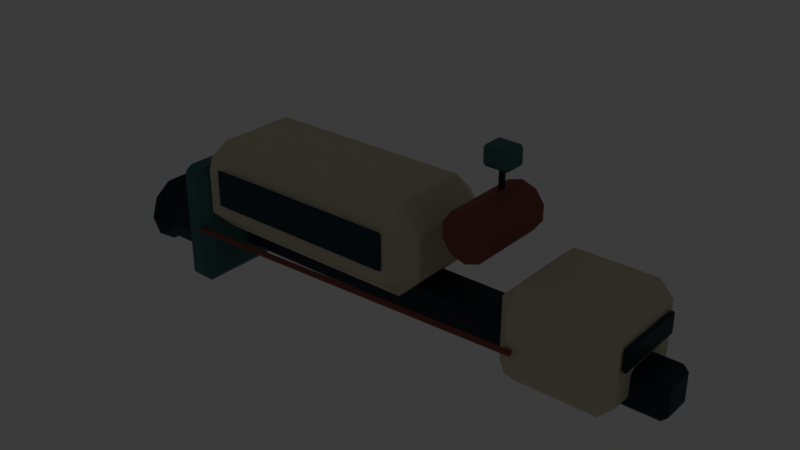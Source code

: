 # Source: private-weather.blend  (saved by Blender 5.2.45; exported with 4.5.12 LTS)
import bpy
from mathutils import Matrix  # noqa: F401  (used for matrix-valued properties, if any)

bpy.ops.wm.read_factory_settings(use_empty=True)
scene = bpy.context.scene
scene.name = 'Scene'

# ---- collections
col_collection = bpy.data.collections.new('Collection'); scene.collection.children.link(col_collection)

# ---- materials (node trees are filled in below, after node groups)
mat_structure___graphite = bpy.data.materials.new('structure / graphite')
mat_structure___graphite.diffuse_color = (0.02956, 0.04092, 0.05781, 1.0)
mat_civil___ivory = bpy.data.materials.new('civil / ivory')
mat_civil___ivory.diffuse_color = (0.6939, 0.6445, 0.4735, 1.0)
mat_smoked_glass = bpy.data.materials.new('smoked glass')
mat_smoked_glass.diffuse_color = (0.01444, 0.04667, 0.06663, 1.0)
mat_engine_throat = bpy.data.materials.new('engine throat')
mat_engine_throat.diffuse_color = (0.005605, 0.007499, 0.01096, 1.0)
mat_warm_lamp = bpy.data.materials.new('warm lamp')
mat_warm_lamp.diffuse_color = (1.0, 0.5457, 0.1559, 1.0)
mat_civil___petrol = bpy.data.materials.new('civil / petrol')
mat_civil___petrol.diffuse_color = (0.06301, 0.1878, 0.1878, 1.0)
mat_civil___coral = bpy.data.materials.new('civil / coral')
mat_civil___coral.diffuse_color = (0.314, 0.08866, 0.06663, 1.0)

# ---- material node trees
mat_structure___graphite.use_nodes = True; mat_structure___graphite.node_tree.nodes.clear()
_N = mat_structure___graphite.node_tree.nodes; _L = mat_structure___graphite.node_tree.links
n0 = _N.new('ShaderNodeBsdfPrincipled'); n0.name = 'Principled BSDF'; n0.location = (-200, 100)
n0.inputs[0].default_value = (0.02956, 0.04092, 0.05781, 1.0)
n0.inputs[1].default_value = 0.4
n0.inputs[2].default_value = 0.55
n0.inputs[10].default_value = 0.005
n0.inputs[27].default_value = (0.02956, 0.04092, 0.05781, 1.0)
n1 = _N.new('ShaderNodeOutputMaterial'); n1.name = 'Material Output'; n1.location = (200, 100)
_L.new(n0.outputs[0], n1.inputs[0])
n1.is_active_output = True
mat_civil___ivory.use_nodes = True; mat_civil___ivory.node_tree.nodes.clear()
_N = mat_civil___ivory.node_tree.nodes; _L = mat_civil___ivory.node_tree.links
n0 = _N.new('ShaderNodeBsdfPrincipled'); n0.name = 'Principled BSDF'; n0.location = (-200, 100)
n0.inputs[0].default_value = (0.6939, 0.6445, 0.4735, 1.0)
n0.inputs[2].default_value = 0.7
n0.inputs[10].default_value = 0.005
n0.inputs[27].default_value = (0.6939, 0.6445, 0.4735, 1.0)
n1 = _N.new('ShaderNodeOutputMaterial'); n1.name = 'Material Output'; n1.location = (200, 100)
_L.new(n0.outputs[0], n1.inputs[0])
n1.is_active_output = True
mat_smoked_glass.use_nodes = True; mat_smoked_glass.node_tree.nodes.clear()
_N = mat_smoked_glass.node_tree.nodes; _L = mat_smoked_glass.node_tree.links
n0 = _N.new('ShaderNodeBsdfPrincipled'); n0.name = 'Principled BSDF'; n0.location = (-200, 100)
n0.inputs[0].default_value = (0.01444, 0.04667, 0.06663, 1.0)
n0.inputs[1].default_value = 0.2
n0.inputs[2].default_value = 0.55
n0.inputs[10].default_value = 0.005
n0.inputs[27].default_value = (0.01444, 0.04667, 0.06663, 1.0)
n1 = _N.new('ShaderNodeOutputMaterial'); n1.name = 'Material Output'; n1.location = (200, 100)
_L.new(n0.outputs[0], n1.inputs[0])
n1.is_active_output = True
mat_engine_throat.use_nodes = True; mat_engine_throat.node_tree.nodes.clear()
_N = mat_engine_throat.node_tree.nodes; _L = mat_engine_throat.node_tree.links
n0 = _N.new('ShaderNodeBsdfPrincipled'); n0.name = 'Principled BSDF'; n0.location = (-200, 100)
n0.inputs[0].default_value = (0.005605, 0.007499, 0.01096, 1.0)
n0.inputs[1].default_value = 0.3
n0.inputs[2].default_value = 0.55
n0.inputs[10].default_value = 0.005
n0.inputs[27].default_value = (0.005605, 0.007499, 0.01096, 1.0)
n1 = _N.new('ShaderNodeOutputMaterial'); n1.name = 'Material Output'; n1.location = (200, 100)
_L.new(n0.outputs[0], n1.inputs[0])
n1.is_active_output = True
mat_warm_lamp.use_nodes = True; mat_warm_lamp.node_tree.nodes.clear()
_N = mat_warm_lamp.node_tree.nodes; _L = mat_warm_lamp.node_tree.links
n0 = _N.new('ShaderNodeBsdfPrincipled'); n0.name = 'Principled BSDF'; n0.location = (-200, 100)
n0.inputs[0].default_value = (1.0, 0.5457, 0.1559, 1.0)
n0.inputs[2].default_value = 0.7
n0.inputs[10].default_value = 0.005
n0.inputs[27].default_value = (1.0, 0.5457, 0.1559, 1.0)
n0.inputs[28].default_value = 2.0
n1 = _N.new('ShaderNodeOutputMaterial'); n1.name = 'Material Output'; n1.location = (200, 100)
_L.new(n0.outputs[0], n1.inputs[0])
n1.is_active_output = True
mat_civil___petrol.use_nodes = True; mat_civil___petrol.node_tree.nodes.clear()
_N = mat_civil___petrol.node_tree.nodes; _L = mat_civil___petrol.node_tree.links
n0 = _N.new('ShaderNodeBsdfPrincipled'); n0.name = 'Principled BSDF'; n0.location = (-200, 100)
n0.inputs[0].default_value = (0.06301, 0.1878, 0.1878, 1.0)
n0.inputs[2].default_value = 0.7
n0.inputs[10].default_value = 0.005
n0.inputs[27].default_value = (0.06301, 0.1878, 0.1878, 1.0)
n1 = _N.new('ShaderNodeOutputMaterial'); n1.name = 'Material Output'; n1.location = (200, 100)
_L.new(n0.outputs[0], n1.inputs[0])
n1.is_active_output = True
mat_civil___coral.use_nodes = True; mat_civil___coral.node_tree.nodes.clear()
_N = mat_civil___coral.node_tree.nodes; _L = mat_civil___coral.node_tree.links
n0 = _N.new('ShaderNodeBsdfPrincipled'); n0.name = 'Principled BSDF'; n0.location = (-200, 100)
n0.inputs[0].default_value = (0.314, 0.08866, 0.06663, 1.0)
n0.inputs[2].default_value = 0.7
n0.inputs[10].default_value = 0.005
n0.inputs[27].default_value = (0.314, 0.08866, 0.06663, 1.0)
n1 = _N.new('ShaderNodeOutputMaterial'); n1.name = 'Material Output'; n1.location = (200, 100)
_L.new(n0.outputs[0], n1.inputs[0])
n1.is_active_output = True

# ---- world
world_world = bpy.data.worlds.new('World'); scene.world = world_world
world_world.use_nodes = True; world_world.node_tree.nodes.clear()
_N = world_world.node_tree.nodes; _L = world_world.node_tree.links
n0 = _N.new('ShaderNodeOutputWorld'); n0.name = 'World Output'; n0.location = (200, 100)
n1 = _N.new('ShaderNodeBackground'); n1.name = 'Background'; n1.location = (-200, 100)
n1.inputs[0].default_value = (0.05088, 0.05088, 0.05088, 1.0)
_L.new(n1.outputs[0], n0.inputs[0])
n0.is_active_output = True
world_world.color = (0.05088, 0.05088, 0.05088)
world_world.sun_shadow_jitter_overblur = 0.0

# ---- meshes
me_cube_173 = bpy.data.meshes.new('Cube.173')
me_cube_173.from_pydata([(-3.68, -0.195, -0.275), (-3.68, -0.275, -0.195), (-3.76, -0.195, -0.195), (-3.68, -0.275, 0.195), (-3.68, -0.195, 0.275), (-3.76, -0.195, 0.195), (-3.68, 0.195, -0.275), (-3.76, 0.195, -0.195), (-3.68, 0.275, -0.195), (-3.68, 0.195, 0.275), (-3.68, 0.275, 0.195), (-3.76, 0.195, 0.195), (3.68, -0.195, -0.275), (3.76, -0.195, -0.195), (3.68, -0.275, -0.195), (3.68, -0.195, 0.275), (3.68, -0.275, 0.195), (3.76, -0.195, 0.195), (3.68, 0.195, -0.275), (3.68, 0.275, -0.195), (3.76, 0.195, -0.195), (3.68, 0.195, 0.275), (3.76, 0.195, 0.195), (3.68, 0.275, 0.195)], [], [(0, 1, 2), (3, 4, 5), (6, 7, 8), (9, 10, 11), (12, 13, 14), (15, 16, 17), (18, 19, 20), (21, 22, 23), (6, 0, 2, 7), (1, 3, 5, 2), (4, 9, 11, 5), (10, 8, 7, 11), (18, 6, 8, 19), (9, 21, 23, 10), (22, 20, 19, 23), (12, 18, 20, 13), (21, 15, 17, 22), (16, 14, 13, 17), (0, 12, 14, 1), (15, 4, 3, 16), (6, 18, 12, 0), (2, 5, 11, 7), (14, 16, 3, 1), (21, 9, 4, 15), (8, 10, 23, 19), (20, 22, 17, 13)])
_uv = me_cube_173.uv_layers.new(name='UVMap')
_uv.uv.foreach_set('vector', [0.1277, 0.7136, 0.1277, 0.75, 0.125, 0.7136, 0.5886, 0.0, 0.625, 0.03636, 0.5886, 0.03636, 0.1277, 0.5364, 0.125, 0.5364, 0.1277, 0.5, 0.625, 0.2266, 0.5886, 0.252, 0.5886, 0.2136, 0.3723, 0.7136, 0.4023, 0.7136, 0.3919, 0.7513, 0.6263, 0.7331, 0.5886, 0.7527, 0.5886, 0.7227, 0.3723, 0.5364, 0.3919, 0.4987, 0.4023, 0.5364, 0.6263, 0.5169, 0.5886, 0.5273, 0.5886, 0.4973, 0.1277, 0.5364, 0.1277, 0.7136, 0.125, 0.7136, 0.125, 0.5364, 0.4114, 0.0, 0.5886, 0.0, 0.5886, 0.03636, 0.4114, 0.03636, 0.625, 0.03636, 0.625, 0.2266, 0.5886, 0.2136, 0.5886, 0.03636, 0.5886, 0.252, 0.4114, 0.2527, 0.4114, 0.2136, 0.5886, 0.2136, 0.3723, 0.5364, 0.1277, 0.5364, 0.1277, 0.5, 0.3919, 0.4987, 0.625, 0.2266, 0.6263, 0.5169, 0.5886, 0.4973, 0.5886, 0.252, 0.5886, 0.5273, 0.4023, 0.5364, 0.3919, 0.4987, 0.5886, 0.4973, 0.3723, 0.7136, 0.3723, 0.5364, 0.4023, 0.5364, 0.4023, 0.7136, 0.6263, 0.5169, 0.6263, 0.7331, 0.5886, 0.7227, 0.5886, 0.5273, 0.5886, 0.7527, 0.3919, 0.7513, 0.4023, 0.7136, 0.5886, 0.7227, 0.1277, 0.7136, 0.3723, 0.7136, 0.3919, 0.7513, 0.1277, 0.75, 0.6263, 0.7331, 0.625, 0.9973, 0.5886, 0.9973, 0.5886, 0.7527, 0.1277, 0.5364, 0.3723, 0.5364, 0.3723, 0.7136, 0.1277, 0.7136, 0.4114, 0.03636, 0.5886, 0.03636, 0.5886, 0.2136, 0.4114, 0.2136, 0.3919, 0.7513, 0.5886, 0.7527, 0.5886, 0.9973, 0.4114, 0.9973, 0.6263, 0.5169, 0.8723, 0.5364, 0.8723, 0.7136, 0.6263, 0.7331, 0.4114, 0.2527, 0.5886, 0.252, 0.5886, 0.4973, 0.3919, 0.4987, 0.4023, 0.5364, 0.5886, 0.5273, 0.5886, 0.7227, 0.4023, 0.7136])
me_cube_173.materials.append(mat_structure___graphite)
me_cube_173.update()
me_cube_174 = bpy.data.meshes.new('Cube.174')
me_cube_174.from_pydata([(-0.552, -0.575, -0.625), (-0.552, -0.775, -0.425), (-0.752, -0.575, -0.425), (-0.552, -0.775, 0.425), (-0.552, -0.575, 0.625), (-0.752, -0.575, 0.425), (-0.552, 0.575, -0.625), (-0.752, 0.575, -0.425), (-0.552, 0.775, -0.425), (-0.552, 0.575, 0.625), (-0.552, 0.775, 0.425), (-0.752, 0.575, 0.425), (0.552, -0.575, -0.625), (0.752, -0.575, -0.425), (0.552, -0.775, -0.425), (0.552, -0.575, 0.625), (0.552, -0.775, 0.425), (0.752, -0.575, 0.425), (0.552, 0.575, -0.625), (0.552, 0.775, -0.425), (0.752, 0.575, -0.425), (0.552, 0.575, 0.625), (0.752, 0.575, 0.425), (0.552, 0.775, 0.425)], [], [(0, 1, 2), (3, 4, 5), (6, 7, 8), (9, 10, 11), (12, 13, 14), (15, 16, 17), (18, 19, 20), (21, 22, 23), (6, 0, 2, 7), (1, 3, 5, 2), (4, 9, 11, 5), (10, 8, 7, 11), (18, 6, 8, 19), (9, 21, 23, 10), (22, 20, 19, 23), (12, 18, 20, 13), (21, 15, 17, 22), (16, 14, 13, 17), (0, 12, 14, 1), (15, 4, 3, 16), (6, 18, 12, 0), (2, 5, 11, 7), (14, 16, 3, 1), (21, 9, 4, 15), (8, 10, 23, 19), (20, 22, 17, 13)])
_uv = me_cube_174.uv_layers.new(name='UVMap')
_uv.uv.foreach_set('vector', [0.1582, 0.7177, 0.1582, 0.75, 0.125, 0.7177, 0.585, 0.0, 0.625, 0.03226, 0.585, 0.03226, 0.1582, 0.5323, 0.125, 0.5323, 0.1582, 0.5, 0.625, 0.2396, 0.585, 0.2749, 0.585, 0.2177, 0.3418, 0.7177, 0.405, 0.7177, 0.3784, 0.7666, 0.6416, 0.7505, 0.585, 0.7832, 0.585, 0.7258, 0.3418, 0.5323, 0.3784, 0.4834, 0.405, 0.5323, 0.6416, 0.4995, 0.585, 0.5242, 0.585, 0.4668, 0.1582, 0.5323, 0.1582, 0.7177, 0.125, 0.7177, 0.125, 0.5323, 0.415, 0.0, 0.585, 0.0, 0.585, 0.03226, 0.415, 0.03226, 0.625, 0.03226, 0.625, 0.2396, 0.585, 0.2177, 0.585, 0.03226, 0.585, 0.2749, 0.415, 0.2832, 0.415, 0.2177, 0.585, 0.2177, 0.3418, 0.5323, 0.1582, 0.5323, 0.1582, 0.5, 0.3784, 0.4834, 0.625, 0.2396, 0.6416, 0.4995, 0.585, 0.4668, 0.585, 0.2749, 0.585, 0.5242, 0.405, 0.5323, 0.3784, 0.4834, 0.585, 0.4668, 0.3418, 0.7177, 0.3418, 0.5323, 0.405, 0.5323, 0.405, 0.7177, 0.6416, 0.4995, 0.6416, 0.7505, 0.585, 0.7258, 0.585, 0.5242, 0.585, 0.7832, 0.3784, 0.7666, 0.405, 0.7177, 0.585, 0.7258, 0.1582, 0.7177, 0.3418, 0.7177, 0.3784, 0.7666, 0.1582, 0.75, 0.6416, 0.7505, 0.625, 0.9668, 0.585, 0.9668, 0.585, 0.7832, 0.1582, 0.5323, 0.3418, 0.5323, 0.3418, 0.7177, 0.1582, 0.7177, 0.415, 0.03226, 0.585, 0.03226, 0.585, 0.2177, 0.415, 0.2177, 0.3784, 0.7666, 0.585, 0.7832, 0.585, 0.9668, 0.415, 0.9668, 0.6416, 0.4995, 0.8418, 0.5323, 0.8418, 0.7177, 0.6416, 0.7505, 0.415, 0.2832, 0.585, 0.2749, 0.585, 0.4668, 0.3784, 0.4834, 0.405, 0.5323, 0.585, 0.5242, 0.585, 0.7258, 0.405, 0.7177])
me_cube_174.materials.append(mat_civil___ivory)
me_cube_174.update()
me_cube_175 = bpy.data.meshes.new('Cube.175')
me_cube_175.from_pydata([(-0.01, -0.505, -0.15), (-0.01, -0.525, -0.13), (-0.03, -0.505, -0.13), (-0.01, -0.525, 0.13), (-0.01, -0.505, 0.15), (-0.03, -0.505, 0.13), (-0.01, 0.505, -0.15), (-0.03, 0.505, -0.13), (-0.01, 0.525, -0.13), (-0.01, 0.505, 0.15), (-0.01, 0.525, 0.13), (-0.03, 0.505, 0.13), (0.01, -0.505, -0.15), (0.03, -0.505, -0.13), (0.01, -0.525, -0.13), (0.01, -0.505, 0.15), (0.01, -0.525, 0.13), (0.03, -0.505, 0.13), (0.01, 0.505, -0.15), (0.01, 0.525, -0.13), (0.03, 0.505, -0.13), (0.01, 0.505, 0.15), (0.03, 0.505, 0.13), (0.01, 0.525, 0.13)], [], [(0, 1, 2), (3, 4, 5), (6, 7, 8), (9, 10, 11), (12, 13, 14), (15, 16, 17), (18, 19, 20), (21, 22, 23), (6, 0, 2, 7), (1, 3, 5, 2), (4, 9, 11, 5), (10, 8, 7, 11), (18, 6, 8, 19), (9, 21, 23, 10), (22, 20, 19, 23), (12, 18, 20, 13), (21, 15, 17, 22), (16, 14, 13, 17), (0, 12, 14, 1), (15, 4, 3, 16), (6, 18, 12, 0), (2, 5, 11, 7), (14, 16, 3, 1), (21, 9, 4, 15), (8, 10, 23, 19), (20, 22, 17, 13)])
_uv = me_cube_175.uv_layers.new(name='UVMap')
_uv.uv.foreach_set('vector', [0.2083, 0.7452, 0.2083, 0.75, 0.125, 0.7452, 0.6083, 0.0, 0.625, 0.004762, 0.6083, 0.004762, 0.2083, 0.5048, 0.125, 0.5048, 0.2083, 0.5, 0.625, 0.2746, 0.6083, 0.3125, 0.6083, 0.2452, 0.2917, 0.7452, 0.3875, 0.7452, 0.3417, 0.7917, 0.6667, 0.7893, 0.6083, 0.8333, 0.6083, 0.7464, 0.2917, 0.5048, 0.3417, 0.4583, 0.3875, 0.5048, 0.6667, 0.4607, 0.6083, 0.5036, 0.6083, 0.4167, 0.2083, 0.5048, 0.2083, 0.7452, 0.125, 0.7452, 0.125, 0.5048, 0.3917, 0.0, 0.6083, 0.0, 0.6083, 0.004762, 0.3917, 0.004762, 0.625, 0.004762, 0.625, 0.2746, 0.6083, 0.2452, 0.6083, 0.004762, 0.6083, 0.3125, 0.3917, 0.3333, 0.3917, 0.2452, 0.6083, 0.2452, 0.2917, 0.5048, 0.2083, 0.5048, 0.2083, 0.5, 0.3417, 0.4583, 0.625, 0.2746, 0.6667, 0.4607, 0.6083, 0.4167, 0.6083, 0.3125, 0.6083, 0.5036, 0.3875, 0.5048, 0.3417, 0.4583, 0.6083, 0.4167, 0.2917, 0.7452, 0.2917, 0.5048, 0.3875, 0.5048, 0.3875, 0.7452, 0.6667, 0.4607, 0.6667, 0.7893, 0.6083, 0.7464, 0.6083, 0.5036, 0.6083, 0.8333, 0.3417, 0.7917, 0.3875, 0.7452, 0.6083, 0.7464, 0.2083, 0.7452, 0.2917, 0.7452, 0.3417, 0.7917, 0.2083, 0.75, 0.6667, 0.7893, 0.625, 0.9167, 0.6083, 0.9167, 0.6083, 0.8333, 0.2083, 0.5048, 0.2917, 0.5048, 0.2917, 0.7452, 0.2083, 0.7452, 0.3917, 0.004762, 0.6083, 0.004762, 0.6083, 0.2452, 0.3917, 0.2452, 0.3417, 0.7917, 0.6083, 0.8333, 0.6083, 0.9167, 0.3917, 0.9167, 0.6667, 0.4607, 0.7917, 0.5048, 0.7917, 0.7452, 0.6667, 0.7893, 0.3917, 0.3333, 0.6083, 0.3125, 0.6083, 0.4167, 0.3417, 0.4583, 0.3875, 0.5048, 0.6083, 0.5036, 0.6083, 0.7464, 0.3875, 0.7452])
me_cube_175.materials.append(mat_smoked_glass)
me_cube_175.update()
me_cone_246 = bpy.data.meshes.new('Cone.246')
me_cone_246.from_pydata([(0.0, 0.408, -0.2975), (0.0, 0.408, 0.2975), (0.2398, 0.3301, -0.2975), (0.2398, 0.3301, 0.2975), (0.388, 0.1261, -0.2975), (0.388, 0.1261, 0.2975), (0.388, -0.1261, -0.2975), (0.388, -0.1261, 0.2975), (0.2398, -0.3301, -0.2975), (0.2398, -0.3301, 0.2975), (0.0, -0.408, -0.2975), (0.0, -0.408, 0.2975), (-0.2398, -0.3301, -0.2975), (-0.2398, -0.3301, 0.2975), (-0.388, -0.1261, -0.2975), (-0.388, -0.1261, 0.2975), (-0.388, 0.1261, -0.2975), (-0.388, 0.1261, 0.2975), (-0.2398, 0.3301, -0.2975), (-0.2398, 0.3301, 0.2975)], [], [(0, 1, 3, 2), (2, 3, 5, 4), (4, 5, 7, 6), (6, 7, 9, 8), (8, 9, 11, 10), (10, 11, 13, 12), (12, 13, 15, 14), (14, 15, 17, 16), (3, 1, 19, 17, 15, 13, 11, 9, 7, 5), (16, 17, 19, 18), (18, 19, 1, 0), (0, 2, 4, 6, 8, 10, 12, 14, 16, 18)])
_uv = me_cone_246.uv_layers.new(name='UVMap')
_uv.uv.foreach_set('vector', [1.0, 0.5, 1.0, 1.0, 0.9, 1.0, 0.9, 0.5, 0.9, 0.5, 0.9, 1.0, 0.8, 1.0, 0.8, 0.5, 0.8, 0.5, 0.8, 1.0, 0.7, 1.0, 0.7, 0.5, 0.7, 0.5, 0.7, 1.0, 0.6, 1.0, 0.6, 0.5, 0.6, 0.5, 0.6, 1.0, 0.5, 1.0, 0.5, 0.5, 0.5, 0.5, 0.5, 1.0, 0.4, 1.0, 0.4, 0.5, 0.4, 0.5, 0.4, 1.0, 0.3, 1.0, 0.3, 0.5, 0.3, 0.5, 0.3, 1.0, 0.2, 1.0, 0.2, 0.5, 0.3911, 0.4442, 0.25, 0.49, 0.1089, 0.4442, 0.02175, 0.3242, 0.02175, 0.1758, 0.1089, 0.05584, 0.25, 0.01, 0.3911, 0.05584, 0.4783, 0.1758, 0.4783, 0.3242, 0.2, 0.5, 0.2, 1.0, 0.1, 1.0, 0.1, 0.5, 0.1, 0.5, 0.1, 1.0, -7.451e-08, 1.0, -7.451e-08, 0.5, 0.75, 0.49, 0.8911, 0.4442, 0.9783, 0.3242, 0.9783, 0.1758, 0.8911, 0.05584, 0.75, 0.01, 0.6089, 0.05584, 0.5217, 0.1758, 0.5217, 0.3242, 0.6089, 0.4442])
me_cone_246.materials.append(mat_structure___graphite)
me_cone_246.update()
me_cone_247 = bpy.data.meshes.new('Cone.247')
me_cone_247.from_pydata([(0.0, 0.4845, -0.1615), (0.0, 0.255, 0.1615), (0.2848, 0.392, -0.1615), (0.1499, 0.2063, 0.1615), (0.4608, 0.1497, -0.1615), (0.2425, 0.0788, 0.1615), (0.4608, -0.1497, -0.1615), (0.2425, -0.0788, 0.1615), (0.2848, -0.392, -0.1615), (0.1499, -0.2063, 0.1615), (0.0, -0.4845, -0.1615), (0.0, -0.255, 0.1615), (-0.2848, -0.392, -0.1615), (-0.1499, -0.2063, 0.1615), (-0.4608, -0.1497, -0.1615), (-0.2425, -0.0788, 0.1615), (-0.4608, 0.1497, -0.1615), (-0.2425, 0.0788, 0.1615), (-0.2848, 0.392, -0.1615), (-0.1499, 0.2063, 0.1615)], [], [(0, 1, 3, 2), (2, 3, 5, 4), (4, 5, 7, 6), (6, 7, 9, 8), (8, 9, 11, 10), (10, 11, 13, 12), (12, 13, 15, 14), (14, 15, 17, 16), (3, 1, 19, 17, 15, 13, 11, 9, 7, 5), (16, 17, 19, 18), (18, 19, 1, 0), (0, 2, 4, 6, 8, 10, 12, 14, 16, 18)])
_uv = me_cone_247.uv_layers.new(name='UVMap')
_uv.uv.foreach_set('vector', [1.0, 0.5, 1.0, 1.0, 0.9, 1.0, 0.9, 0.5, 0.9, 0.5, 0.9, 1.0, 0.8, 1.0, 0.8, 0.5, 0.8, 0.5, 0.8, 1.0, 0.7, 1.0, 0.7, 0.5, 0.7, 0.5, 0.7, 1.0, 0.6, 1.0, 0.6, 0.5, 0.6, 0.5, 0.6, 1.0, 0.5, 1.0, 0.5, 0.5, 0.5, 0.5, 0.5, 1.0, 0.4, 1.0, 0.4, 0.5, 0.4, 0.5, 0.4, 1.0, 0.3, 1.0, 0.3, 0.5, 0.3, 0.5, 0.3, 1.0, 0.2, 1.0, 0.2, 0.5, 0.3911, 0.4442, 0.25, 0.49, 0.1089, 0.4442, 0.02175, 0.3242, 0.02175, 0.1758, 0.1089, 0.05584, 0.25, 0.01, 0.3911, 0.05584, 0.4783, 0.1758, 0.4783, 0.3242, 0.2, 0.5, 0.2, 1.0, 0.1, 1.0, 0.1, 0.5, 0.1, 0.5, 0.1, 1.0, -7.451e-08, 1.0, -7.451e-08, 0.5, 0.75, 0.49, 0.8911, 0.4442, 0.9783, 0.3242, 0.9783, 0.1758, 0.8911, 0.05584, 0.75, 0.01, 0.6089, 0.05584, 0.5217, 0.1758, 0.5217, 0.3242, 0.6089, 0.4442])
me_cone_247.materials.append(mat_structure___graphite)
me_cone_247.update()
me_cone_248 = bpy.data.meshes.new('Cone.248')
me_cone_248.from_pydata([(0.0, 0.306, -0.02), (0.0, 0.306, 0.02), (0.1799, 0.2476, -0.02), (0.1799, 0.2476, 0.02), (0.291, 0.09456, -0.02), (0.291, 0.09456, 0.02), (0.291, -0.09456, -0.02), (0.291, -0.09456, 0.02), (0.1799, -0.2476, -0.02), (0.1799, -0.2476, 0.02), (0.0, -0.306, -0.02), (0.0, -0.306, 0.02), (-0.1799, -0.2476, -0.02), (-0.1799, -0.2476, 0.02), (-0.291, -0.09456, -0.02), (-0.291, -0.09456, 0.02), (-0.291, 0.09456, -0.02), (-0.291, 0.09456, 0.02), (-0.1799, 0.2476, -0.02), (-0.1799, 0.2476, 0.02)], [], [(0, 1, 3, 2), (2, 3, 5, 4), (4, 5, 7, 6), (6, 7, 9, 8), (8, 9, 11, 10), (10, 11, 13, 12), (12, 13, 15, 14), (14, 15, 17, 16), (3, 1, 19, 17, 15, 13, 11, 9, 7, 5), (16, 17, 19, 18), (18, 19, 1, 0), (0, 2, 4, 6, 8, 10, 12, 14, 16, 18)])
_uv = me_cone_248.uv_layers.new(name='UVMap')
_uv.uv.foreach_set('vector', [1.0, 0.5, 1.0, 1.0, 0.9, 1.0, 0.9, 0.5, 0.9, 0.5, 0.9, 1.0, 0.8, 1.0, 0.8, 0.5, 0.8, 0.5, 0.8, 1.0, 0.7, 1.0, 0.7, 0.5, 0.7, 0.5, 0.7, 1.0, 0.6, 1.0, 0.6, 0.5, 0.6, 0.5, 0.6, 1.0, 0.5, 1.0, 0.5, 0.5, 0.5, 0.5, 0.5, 1.0, 0.4, 1.0, 0.4, 0.5, 0.4, 0.5, 0.4, 1.0, 0.3, 1.0, 0.3, 0.5, 0.3, 0.5, 0.3, 1.0, 0.2, 1.0, 0.2, 0.5, 0.3911, 0.4442, 0.25, 0.49, 0.1089, 0.4442, 0.02175, 0.3242, 0.02175, 0.1758, 0.1089, 0.05584, 0.25, 0.01, 0.3911, 0.05584, 0.4783, 0.1758, 0.4783, 0.3242, 0.2, 0.5, 0.2, 1.0, 0.1, 1.0, 0.1, 0.5, 0.1, 0.5, 0.1, 1.0, -7.451e-08, 1.0, -7.451e-08, 0.5, 0.75, 0.49, 0.8911, 0.4442, 0.9783, 0.3242, 0.9783, 0.1758, 0.8911, 0.05584, 0.75, 0.01, 0.6089, 0.05584, 0.5217, 0.1758, 0.5217, 0.3242, 0.6089, 0.4442])
me_cone_248.materials.append(mat_engine_throat)
me_cone_248.update()
me_cone_249 = bpy.data.meshes.new('Cone.249')
me_cone_249.from_pydata([(0.0, 0.102, -0.025), (0.0, 0.102, 0.025), (0.05995, 0.08252, -0.025), (0.05995, 0.08252, 0.025), (0.09701, 0.03152, -0.025), (0.09701, 0.03152, 0.025), (0.09701, -0.03152, -0.025), (0.09701, -0.03152, 0.025), (0.05995, -0.08252, -0.025), (0.05995, -0.08252, 0.025), (0.0, -0.102, -0.025), (0.0, -0.102, 0.025), (-0.05995, -0.08252, -0.025), (-0.05995, -0.08252, 0.025), (-0.09701, -0.03152, -0.025), (-0.09701, -0.03152, 0.025), (-0.09701, 0.03152, -0.025), (-0.09701, 0.03152, 0.025), (-0.05995, 0.08252, -0.025), (-0.05995, 0.08252, 0.025)], [], [(0, 1, 3, 2), (2, 3, 5, 4), (4, 5, 7, 6), (6, 7, 9, 8), (8, 9, 11, 10), (10, 11, 13, 12), (12, 13, 15, 14), (14, 15, 17, 16), (3, 1, 19, 17, 15, 13, 11, 9, 7, 5), (16, 17, 19, 18), (18, 19, 1, 0), (0, 2, 4, 6, 8, 10, 12, 14, 16, 18)])
_uv = me_cone_249.uv_layers.new(name='UVMap')
_uv.uv.foreach_set('vector', [1.0, 0.5, 1.0, 1.0, 0.9, 1.0, 0.9, 0.5, 0.9, 0.5, 0.9, 1.0, 0.8, 1.0, 0.8, 0.5, 0.8, 0.5, 0.8, 1.0, 0.7, 1.0, 0.7, 0.5, 0.7, 0.5, 0.7, 1.0, 0.6, 1.0, 0.6, 0.5, 0.6, 0.5, 0.6, 1.0, 0.5, 1.0, 0.5, 0.5, 0.5, 0.5, 0.5, 1.0, 0.4, 1.0, 0.4, 0.5, 0.4, 0.5, 0.4, 1.0, 0.3, 1.0, 0.3, 0.5, 0.3, 0.5, 0.3, 1.0, 0.2, 1.0, 0.2, 0.5, 0.3911, 0.4442, 0.25, 0.49, 0.1089, 0.4442, 0.02175, 0.3242, 0.02175, 0.1758, 0.1089, 0.05584, 0.25, 0.01, 0.3911, 0.05584, 0.4783, 0.1758, 0.4783, 0.3242, 0.2, 0.5, 0.2, 1.0, 0.1, 1.0, 0.1, 0.5, 0.1, 0.5, 0.1, 1.0, -7.451e-08, 1.0, -7.451e-08, 0.5, 0.75, 0.49, 0.8911, 0.4442, 0.9783, 0.3242, 0.9783, 0.1758, 0.8911, 0.05584, 0.75, 0.01, 0.6089, 0.05584, 0.5217, 0.1758, 0.5217, 0.3242, 0.6089, 0.4442])
me_cone_249.materials.append(mat_warm_lamp)
me_cone_249.update()
me_cone_250 = bpy.data.meshes.new('Cone.250')
me_cone_250.from_pydata([(0.0, 0.408, -0.2975), (0.0, 0.408, 0.2975), (0.2398, 0.3301, -0.2975), (0.2398, 0.3301, 0.2975), (0.388, 0.1261, -0.2975), (0.388, 0.1261, 0.2975), (0.388, -0.1261, -0.2975), (0.388, -0.1261, 0.2975), (0.2398, -0.3301, -0.2975), (0.2398, -0.3301, 0.2975), (0.0, -0.408, -0.2975), (0.0, -0.408, 0.2975), (-0.2398, -0.3301, -0.2975), (-0.2398, -0.3301, 0.2975), (-0.388, -0.1261, -0.2975), (-0.388, -0.1261, 0.2975), (-0.388, 0.1261, -0.2975), (-0.388, 0.1261, 0.2975), (-0.2398, 0.3301, -0.2975), (-0.2398, 0.3301, 0.2975)], [], [(0, 1, 3, 2), (2, 3, 5, 4), (4, 5, 7, 6), (6, 7, 9, 8), (8, 9, 11, 10), (10, 11, 13, 12), (12, 13, 15, 14), (14, 15, 17, 16), (3, 1, 19, 17, 15, 13, 11, 9, 7, 5), (16, 17, 19, 18), (18, 19, 1, 0), (0, 2, 4, 6, 8, 10, 12, 14, 16, 18)])
_uv = me_cone_250.uv_layers.new(name='UVMap')
_uv.uv.foreach_set('vector', [1.0, 0.5, 1.0, 1.0, 0.9, 1.0, 0.9, 0.5, 0.9, 0.5, 0.9, 1.0, 0.8, 1.0, 0.8, 0.5, 0.8, 0.5, 0.8, 1.0, 0.7, 1.0, 0.7, 0.5, 0.7, 0.5, 0.7, 1.0, 0.6, 1.0, 0.6, 0.5, 0.6, 0.5, 0.6, 1.0, 0.5, 1.0, 0.5, 0.5, 0.5, 0.5, 0.5, 1.0, 0.4, 1.0, 0.4, 0.5, 0.4, 0.5, 0.4, 1.0, 0.3, 1.0, 0.3, 0.5, 0.3, 0.5, 0.3, 1.0, 0.2, 1.0, 0.2, 0.5, 0.3911, 0.4442, 0.25, 0.49, 0.1089, 0.4442, 0.02175, 0.3242, 0.02175, 0.1758, 0.1089, 0.05584, 0.25, 0.01, 0.3911, 0.05584, 0.4783, 0.1758, 0.4783, 0.3242, 0.2, 0.5, 0.2, 1.0, 0.1, 1.0, 0.1, 0.5, 0.1, 0.5, 0.1, 1.0, -7.451e-08, 1.0, -7.451e-08, 0.5, 0.75, 0.49, 0.8911, 0.4442, 0.9783, 0.3242, 0.9783, 0.1758, 0.8911, 0.05584, 0.75, 0.01, 0.6089, 0.05584, 0.5217, 0.1758, 0.5217, 0.3242, 0.6089, 0.4442])
me_cone_250.materials.append(mat_structure___graphite)
me_cone_250.update()
me_cone_251 = bpy.data.meshes.new('Cone.251')
me_cone_251.from_pydata([(0.0, 0.4845, -0.1615), (0.0, 0.255, 0.1615), (0.2848, 0.392, -0.1615), (0.1499, 0.2063, 0.1615), (0.4608, 0.1497, -0.1615), (0.2425, 0.0788, 0.1615), (0.4608, -0.1497, -0.1615), (0.2425, -0.0788, 0.1615), (0.2848, -0.392, -0.1615), (0.1499, -0.2063, 0.1615), (0.0, -0.4845, -0.1615), (0.0, -0.255, 0.1615), (-0.2848, -0.392, -0.1615), (-0.1499, -0.2063, 0.1615), (-0.4608, -0.1497, -0.1615), (-0.2425, -0.0788, 0.1615), (-0.4608, 0.1497, -0.1615), (-0.2425, 0.0788, 0.1615), (-0.2848, 0.392, -0.1615), (-0.1499, 0.2063, 0.1615)], [], [(0, 1, 3, 2), (2, 3, 5, 4), (4, 5, 7, 6), (6, 7, 9, 8), (8, 9, 11, 10), (10, 11, 13, 12), (12, 13, 15, 14), (14, 15, 17, 16), (3, 1, 19, 17, 15, 13, 11, 9, 7, 5), (16, 17, 19, 18), (18, 19, 1, 0), (0, 2, 4, 6, 8, 10, 12, 14, 16, 18)])
_uv = me_cone_251.uv_layers.new(name='UVMap')
_uv.uv.foreach_set('vector', [1.0, 0.5, 1.0, 1.0, 0.9, 1.0, 0.9, 0.5, 0.9, 0.5, 0.9, 1.0, 0.8, 1.0, 0.8, 0.5, 0.8, 0.5, 0.8, 1.0, 0.7, 1.0, 0.7, 0.5, 0.7, 0.5, 0.7, 1.0, 0.6, 1.0, 0.6, 0.5, 0.6, 0.5, 0.6, 1.0, 0.5, 1.0, 0.5, 0.5, 0.5, 0.5, 0.5, 1.0, 0.4, 1.0, 0.4, 0.5, 0.4, 0.5, 0.4, 1.0, 0.3, 1.0, 0.3, 0.5, 0.3, 0.5, 0.3, 1.0, 0.2, 1.0, 0.2, 0.5, 0.3911, 0.4442, 0.25, 0.49, 0.1089, 0.4442, 0.02175, 0.3242, 0.02175, 0.1758, 0.1089, 0.05584, 0.25, 0.01, 0.3911, 0.05584, 0.4783, 0.1758, 0.4783, 0.3242, 0.2, 0.5, 0.2, 1.0, 0.1, 1.0, 0.1, 0.5, 0.1, 0.5, 0.1, 1.0, -7.451e-08, 1.0, -7.451e-08, 0.5, 0.75, 0.49, 0.8911, 0.4442, 0.9783, 0.3242, 0.9783, 0.1758, 0.8911, 0.05584, 0.75, 0.01, 0.6089, 0.05584, 0.5217, 0.1758, 0.5217, 0.3242, 0.6089, 0.4442])
me_cone_251.materials.append(mat_structure___graphite)
me_cone_251.update()
me_cone_252 = bpy.data.meshes.new('Cone.252')
me_cone_252.from_pydata([(0.0, 0.306, -0.02), (0.0, 0.306, 0.02), (0.1799, 0.2476, -0.02), (0.1799, 0.2476, 0.02), (0.291, 0.09456, -0.02), (0.291, 0.09456, 0.02), (0.291, -0.09456, -0.02), (0.291, -0.09456, 0.02), (0.1799, -0.2476, -0.02), (0.1799, -0.2476, 0.02), (0.0, -0.306, -0.02), (0.0, -0.306, 0.02), (-0.1799, -0.2476, -0.02), (-0.1799, -0.2476, 0.02), (-0.291, -0.09456, -0.02), (-0.291, -0.09456, 0.02), (-0.291, 0.09456, -0.02), (-0.291, 0.09456, 0.02), (-0.1799, 0.2476, -0.02), (-0.1799, 0.2476, 0.02)], [], [(0, 1, 3, 2), (2, 3, 5, 4), (4, 5, 7, 6), (6, 7, 9, 8), (8, 9, 11, 10), (10, 11, 13, 12), (12, 13, 15, 14), (14, 15, 17, 16), (3, 1, 19, 17, 15, 13, 11, 9, 7, 5), (16, 17, 19, 18), (18, 19, 1, 0), (0, 2, 4, 6, 8, 10, 12, 14, 16, 18)])
_uv = me_cone_252.uv_layers.new(name='UVMap')
_uv.uv.foreach_set('vector', [1.0, 0.5, 1.0, 1.0, 0.9, 1.0, 0.9, 0.5, 0.9, 0.5, 0.9, 1.0, 0.8, 1.0, 0.8, 0.5, 0.8, 0.5, 0.8, 1.0, 0.7, 1.0, 0.7, 0.5, 0.7, 0.5, 0.7, 1.0, 0.6, 1.0, 0.6, 0.5, 0.6, 0.5, 0.6, 1.0, 0.5, 1.0, 0.5, 0.5, 0.5, 0.5, 0.5, 1.0, 0.4, 1.0, 0.4, 0.5, 0.4, 0.5, 0.4, 1.0, 0.3, 1.0, 0.3, 0.5, 0.3, 0.5, 0.3, 1.0, 0.2, 1.0, 0.2, 0.5, 0.3911, 0.4442, 0.25, 0.49, 0.1089, 0.4442, 0.02175, 0.3242, 0.02175, 0.1758, 0.1089, 0.05584, 0.25, 0.01, 0.3911, 0.05584, 0.4783, 0.1758, 0.4783, 0.3242, 0.2, 0.5, 0.2, 1.0, 0.1, 1.0, 0.1, 0.5, 0.1, 0.5, 0.1, 1.0, -7.451e-08, 1.0, -7.451e-08, 0.5, 0.75, 0.49, 0.8911, 0.4442, 0.9783, 0.3242, 0.9783, 0.1758, 0.8911, 0.05584, 0.75, 0.01, 0.6089, 0.05584, 0.5217, 0.1758, 0.5217, 0.3242, 0.6089, 0.4442])
me_cone_252.materials.append(mat_engine_throat)
me_cone_252.update()
me_cone_253 = bpy.data.meshes.new('Cone.253')
me_cone_253.from_pydata([(0.0, 0.102, -0.025), (0.0, 0.102, 0.025), (0.05995, 0.08252, -0.025), (0.05995, 0.08252, 0.025), (0.09701, 0.03152, -0.025), (0.09701, 0.03152, 0.025), (0.09701, -0.03152, -0.025), (0.09701, -0.03152, 0.025), (0.05995, -0.08252, -0.025), (0.05995, -0.08252, 0.025), (0.0, -0.102, -0.025), (0.0, -0.102, 0.025), (-0.05995, -0.08252, -0.025), (-0.05995, -0.08252, 0.025), (-0.09701, -0.03152, -0.025), (-0.09701, -0.03152, 0.025), (-0.09701, 0.03152, -0.025), (-0.09701, 0.03152, 0.025), (-0.05995, 0.08252, -0.025), (-0.05995, 0.08252, 0.025)], [], [(0, 1, 3, 2), (2, 3, 5, 4), (4, 5, 7, 6), (6, 7, 9, 8), (8, 9, 11, 10), (10, 11, 13, 12), (12, 13, 15, 14), (14, 15, 17, 16), (3, 1, 19, 17, 15, 13, 11, 9, 7, 5), (16, 17, 19, 18), (18, 19, 1, 0), (0, 2, 4, 6, 8, 10, 12, 14, 16, 18)])
_uv = me_cone_253.uv_layers.new(name='UVMap')
_uv.uv.foreach_set('vector', [1.0, 0.5, 1.0, 1.0, 0.9, 1.0, 0.9, 0.5, 0.9, 0.5, 0.9, 1.0, 0.8, 1.0, 0.8, 0.5, 0.8, 0.5, 0.8, 1.0, 0.7, 1.0, 0.7, 0.5, 0.7, 0.5, 0.7, 1.0, 0.6, 1.0, 0.6, 0.5, 0.6, 0.5, 0.6, 1.0, 0.5, 1.0, 0.5, 0.5, 0.5, 0.5, 0.5, 1.0, 0.4, 1.0, 0.4, 0.5, 0.4, 0.5, 0.4, 1.0, 0.3, 1.0, 0.3, 0.5, 0.3, 0.5, 0.3, 1.0, 0.2, 1.0, 0.2, 0.5, 0.3911, 0.4442, 0.25, 0.49, 0.1089, 0.4442, 0.02175, 0.3242, 0.02175, 0.1758, 0.1089, 0.05584, 0.25, 0.01, 0.3911, 0.05584, 0.4783, 0.1758, 0.4783, 0.3242, 0.2, 0.5, 0.2, 1.0, 0.1, 1.0, 0.1, 0.5, 0.1, 0.5, 0.1, 1.0, -7.451e-08, 1.0, -7.451e-08, 0.5, 0.75, 0.49, 0.8911, 0.4442, 0.9783, 0.3242, 0.9783, 0.1758, 0.8911, 0.05584, 0.75, 0.01, 0.6089, 0.05584, 0.5217, 0.1758, 0.5217, 0.3242, 0.6089, 0.4442])
me_cone_253.materials.append(mat_warm_lamp)
me_cone_253.update()
me_cube_176 = bpy.data.meshes.new('Cube.176')
me_cube_176.from_pydata([(-0.105, -0.88, -0.85), (-0.105, -1.0, -0.73), (-0.225, -0.88, -0.73), (-0.105, -1.0, 0.73), (-0.105, -0.88, 0.85), (-0.225, -0.88, 0.73), (-0.105, 0.88, -0.85), (-0.225, 0.88, -0.73), (-0.105, 1.0, -0.73), (-0.105, 0.88, 0.85), (-0.105, 1.0, 0.73), (-0.225, 0.88, 0.73), (0.105, -0.88, -0.85), (0.225, -0.88, -0.73), (0.105, -1.0, -0.73), (0.105, -0.88, 0.85), (0.105, -1.0, 0.73), (0.225, -0.88, 0.73), (0.105, 0.88, -0.85), (0.105, 1.0, -0.73), (0.225, 0.88, -0.73), (0.105, 0.88, 0.85), (0.225, 0.88, 0.73), (0.105, 1.0, 0.73)], [], [(0, 1, 2), (3, 4, 5), (6, 7, 8), (9, 10, 11), (12, 13, 14), (15, 16, 17), (18, 19, 20), (21, 22, 23), (6, 0, 2, 7), (1, 3, 5, 2), (4, 9, 11, 5), (10, 8, 7, 11), (18, 6, 8, 19), (9, 21, 23, 10), (22, 20, 19, 23), (12, 18, 20, 13), (21, 15, 17, 22), (16, 14, 13, 17), (0, 12, 14, 1), (15, 4, 3, 16), (6, 18, 12, 0), (2, 5, 11, 7), (14, 16, 3, 1), (21, 9, 4, 15), (8, 10, 23, 19), (20, 22, 17, 13)])
_uv = me_cube_176.uv_layers.new(name='UVMap')
_uv.uv.foreach_set('vector', [0.1917, 0.735, 0.1917, 0.75, 0.125, 0.735, 0.6074, 0.0, 0.625, 0.015, 0.6074, 0.015, 0.1917, 0.515, 0.125, 0.515, 0.1917, 0.5, 0.625, 0.2622, 0.6074, 0.3, 0.6074, 0.235, 0.3083, 0.735, 0.3882, 0.735, 0.3505, 0.7833, 0.6583, 0.7758, 0.6074, 0.8167, 0.6074, 0.7387, 0.3083, 0.515, 0.3505, 0.4667, 0.3882, 0.515, 0.6583, 0.4742, 0.6074, 0.5113, 0.6074, 0.4333, 0.1917, 0.515, 0.1917, 0.735, 0.125, 0.735, 0.125, 0.515, 0.3926, 0.0, 0.6074, 0.0, 0.6074, 0.015, 0.3926, 0.015, 0.625, 0.015, 0.625, 0.2622, 0.6074, 0.235, 0.6074, 0.015, 0.6074, 0.3, 0.3926, 0.3167, 0.3926, 0.235, 0.6074, 0.235, 0.3083, 0.515, 0.1917, 0.515, 0.1917, 0.5, 0.3505, 0.4667, 0.625, 0.2622, 0.6583, 0.4742, 0.6074, 0.4333, 0.6074, 0.3, 0.6074, 0.5113, 0.3882, 0.515, 0.3505, 0.4667, 0.6074, 0.4333, 0.3083, 0.735, 0.3083, 0.515, 0.3882, 0.515, 0.3882, 0.735, 0.6583, 0.4742, 0.6583, 0.7758, 0.6074, 0.7387, 0.6074, 0.5113, 0.6074, 0.8167, 0.3505, 0.7833, 0.3882, 0.735, 0.6074, 0.7387, 0.1917, 0.735, 0.3083, 0.735, 0.3505, 0.7833, 0.1917, 0.75, 0.6583, 0.7758, 0.625, 0.9333, 0.6074, 0.9333, 0.6074, 0.8167, 0.1917, 0.515, 0.3083, 0.515, 0.3083, 0.735, 0.1917, 0.735, 0.3926, 0.015, 0.6074, 0.015, 0.6074, 0.235, 0.3926, 0.235, 0.3505, 0.7833, 0.6074, 0.8167, 0.6074, 0.9333, 0.3926, 0.9333, 0.6583, 0.4742, 0.8083, 0.515, 0.8083, 0.735, 0.6583, 0.7758, 0.3926, 0.3167, 0.6074, 0.3, 0.6074, 0.4333, 0.3505, 0.4667, 0.3882, 0.515, 0.6074, 0.5113, 0.6074, 0.7387, 0.3882, 0.735])
me_cube_176.materials.append(mat_civil___petrol)
me_cube_176.update()
me_cube_177 = bpy.data.meshes.new('Cube.177')
me_cube_177.from_pydata([(-1.485, -0.555, -0.625), (-1.485, -0.875, -0.305), (-1.805, -0.555, -0.305), (-1.485, -0.875, 0.305), (-1.485, -0.555, 0.625), (-1.805, -0.555, 0.305), (-1.485, 0.555, -0.625), (-1.805, 0.555, -0.305), (-1.485, 0.875, -0.305), (-1.485, 0.555, 0.625), (-1.485, 0.875, 0.305), (-1.805, 0.555, 0.305), (1.485, -0.555, -0.625), (1.805, -0.555, -0.305), (1.485, -0.875, -0.305), (1.485, -0.555, 0.625), (1.485, -0.875, 0.305), (1.805, -0.555, 0.305), (1.485, 0.555, -0.625), (1.485, 0.875, -0.305), (1.805, 0.555, -0.305), (1.485, 0.555, 0.625), (1.805, 0.555, 0.305), (1.485, 0.875, 0.305)], [], [(0, 1, 2), (3, 4, 5), (6, 7, 8), (9, 10, 11), (12, 13, 14), (15, 16, 17), (18, 19, 20), (21, 22, 23), (6, 0, 2, 7), (1, 3, 5, 2), (4, 9, 11, 5), (10, 8, 7, 11), (18, 6, 8, 19), (9, 21, 23, 10), (22, 20, 19, 23), (12, 18, 20, 13), (21, 15, 17, 22), (16, 14, 13, 17), (0, 12, 14, 1), (15, 4, 3, 16), (6, 18, 12, 0), (2, 5, 11, 7), (14, 16, 3, 1), (21, 9, 4, 15), (8, 10, 23, 19), (20, 22, 17, 13)])
_uv = me_cube_177.uv_layers.new(name='UVMap')
_uv.uv.foreach_set('vector', [0.1472, 0.7043, 0.1472, 0.75, 0.125, 0.7043, 0.561, 0.0, 0.625, 0.04571, 0.561, 0.04571, 0.1472, 0.5457, 0.125, 0.5457, 0.1472, 0.5, 0.625, 0.2269, 0.561, 0.2666, 0.561, 0.2043, 0.3528, 0.7043, 0.423, 0.7043, 0.3959, 0.7611, 0.6361, 0.7382, 0.561, 0.7722, 0.561, 0.7157, 0.3528, 0.5457, 0.3959, 0.4889, 0.423, 0.5457, 0.6361, 0.5118, 0.561, 0.5343, 0.561, 0.4778, 0.1472, 0.5457, 0.1472, 0.7043, 0.125, 0.7043, 0.125, 0.5457, 0.439, 0.0, 0.561, 0.0, 0.561, 0.04571, 0.439, 0.04571, 0.625, 0.04571, 0.625, 0.2269, 0.561, 0.2043, 0.561, 0.04571, 0.561, 0.2666, 0.439, 0.2722, 0.439, 0.2043, 0.561, 0.2043, 0.3528, 0.5457, 0.1472, 0.5457, 0.1472, 0.5, 0.3959, 0.4889, 0.625, 0.2269, 0.6361, 0.5118, 0.561, 0.4778, 0.561, 0.2666, 0.561, 0.5343, 0.423, 0.5457, 0.3959, 0.4889, 0.561, 0.4778, 0.3528, 0.7043, 0.3528, 0.5457, 0.423, 0.5457, 0.423, 0.7043, 0.6361, 0.5118, 0.6361, 0.7382, 0.561, 0.7157, 0.561, 0.5343, 0.561, 0.7722, 0.3959, 0.7611, 0.423, 0.7043, 0.561, 0.7157, 0.1472, 0.7043, 0.3528, 0.7043, 0.3959, 0.7611, 0.1472, 0.75, 0.6361, 0.7382, 0.625, 0.9778, 0.561, 0.9778, 0.561, 0.7722, 0.1472, 0.5457, 0.3528, 0.5457, 0.3528, 0.7043, 0.1472, 0.7043, 0.439, 0.04571, 0.561, 0.04571, 0.561, 0.2043, 0.439, 0.2043, 0.3959, 0.7611, 0.561, 0.7722, 0.561, 0.9778, 0.439, 0.9778, 0.6361, 0.5118, 0.8528, 0.5457, 0.8528, 0.7043, 0.6361, 0.7382, 0.439, 0.2722, 0.561, 0.2666, 0.561, 0.4778, 0.3959, 0.4889, 0.423, 0.5457, 0.561, 0.5343, 0.561, 0.7157, 0.423, 0.7043])
me_cube_177.materials.append(mat_civil___ivory)
me_cube_177.update()
me_cube_178 = bpy.data.meshes.new('Cube.178')
me_cube_178.from_pydata([(-1.366, -5.588e-09, -0.26), (-1.366, -0.025, -0.235), (-1.391, -1.863e-09, -0.235), (-1.366, -0.025, 0.235), (-1.366, -1.863e-09, 0.26), (-1.391, -1.863e-09, 0.235), (-1.366, 1.863e-09, -0.26), (-1.391, 1.863e-09, -0.235), (-1.366, 0.025, -0.235), (-1.366, 5.588e-09, 0.26), (-1.366, 0.025, 0.235), (-1.391, 1.863e-09, 0.235), (1.366, -1.863e-09, -0.26), (1.391, -1.863e-09, -0.235), (1.366, -0.025, -0.235), (1.366, -5.588e-09, 0.26), (1.366, -0.025, 0.235), (1.391, -1.863e-09, 0.235), (1.366, 5.588e-09, -0.26), (1.366, 0.025, -0.235), (1.391, 1.863e-09, -0.235), (1.366, 1.863e-09, 0.26), (1.391, 1.863e-09, 0.235), (1.366, 0.025, 0.235)], [], [(0, 1, 2), (3, 4, 5), (6, 7, 8), (9, 10, 11), (12, 13, 14), (15, 16, 17), (18, 19, 20), (21, 22, 23), (6, 0, 2, 7), (1, 3, 5, 2), (4, 9, 11, 5), (10, 8, 7, 11), (18, 6, 8, 19), (9, 21, 23, 10), (22, 20, 19, 23), (12, 18, 20, 13), (21, 15, 17, 22), (16, 14, 13, 17), (0, 12, 14, 1), (15, 4, 3, 16), (6, 18, 12, 0), (2, 5, 11, 7), (14, 16, 3, 1), (21, 9, 4, 15), (8, 10, 23, 19), (20, 22, 17, 13)])
_uv = me_cube_178.uv_layers.new(name='UVMap')
_uv.uv.foreach_set('vector', [0.1272, 0.625, 0.1272, 0.75, 0.125, 0.625, 0.613, 0.0, 0.625, 0.125, 0.613, 0.125, 0.1272, 0.625, 0.125, 0.625, 0.1272, 0.5, 0.625, 0.1674, 0.613, 0.2517, 0.613, 0.125, 0.3728, 0.625, 0.384, 0.625, 0.3799, 0.7511, 0.6261, 0.6886, 0.613, 0.7522, 0.613, 0.6562, 0.3728, 0.625, 0.3799, 0.4989, 0.384, 0.625, 0.6261, 0.5614, 0.613, 0.5938, 0.613, 0.4978, 0.1272, 0.625, 0.1272, 0.625, 0.125, 0.625, 0.125, 0.625, 0.387, 0.0, 0.613, 0.0, 0.613, 0.125, 0.387, 0.125, 0.625, 0.125, 0.625, 0.1674, 0.613, 0.125, 0.613, 0.125, 0.613, 0.2517, 0.387, 0.2522, 0.387, 0.125, 0.613, 0.125, 0.3728, 0.625, 0.1272, 0.625, 0.1272, 0.5, 0.3799, 0.4989, 0.625, 0.1674, 0.6261, 0.5614, 0.613, 0.4978, 0.613, 0.2517, 0.613, 0.5938, 0.384, 0.625, 0.3799, 0.4989, 0.613, 0.4978, 0.3728, 0.625, 0.3728, 0.625, 0.384, 0.625, 0.384, 0.625, 0.6261, 0.5614, 0.6261, 0.6886, 0.613, 0.6562, 0.613, 0.5938, 0.613, 0.7522, 0.3799, 0.7511, 0.384, 0.625, 0.613, 0.6562, 0.1272, 0.625, 0.3728, 0.625, 0.3799, 0.7511, 0.1272, 0.75, 0.6261, 0.6886, 0.625, 0.9978, 0.613, 0.9978, 0.613, 0.7522, 0.1272, 0.625, 0.3728, 0.625, 0.3728, 0.625, 0.1272, 0.625, 0.387, 0.125, 0.613, 0.125, 0.613, 0.125, 0.387, 0.125, 0.3799, 0.7511, 0.613, 0.7522, 0.613, 0.9978, 0.387, 0.9978, 0.6261, 0.5614, 0.8728, 0.625, 0.8728, 0.625, 0.6261, 0.6886, 0.387, 0.2522, 0.613, 0.2517, 0.613, 0.4978, 0.3799, 0.4989, 0.384, 0.625, 0.613, 0.5938, 0.613, 0.6562, 0.384, 0.625])
me_cube_178.materials.append(mat_smoked_glass)
me_cube_178.update()
me_cone_254 = bpy.data.meshes.new('Cone.254')
me_cone_254.from_pydata([(0.0, 0.04, -2.452), (0.0, 0.04, 2.452), (0.03464, 0.02, -2.452), (0.03464, 0.02, 2.452), (0.03464, -0.02, -2.452), (0.03464, -0.02, 2.452), (0.0, -0.04, -2.452), (0.0, -0.04, 2.452), (-0.03464, -0.02, -2.452), (-0.03464, -0.02, 2.452), (-0.03464, 0.02, -2.452), (-0.03464, 0.02, 2.452)], [], [(0, 1, 3, 2), (2, 3, 5, 4), (4, 5, 7, 6), (6, 7, 9, 8), (3, 1, 11, 9, 7, 5), (8, 9, 11, 10), (10, 11, 1, 0), (0, 2, 4, 6, 8, 10)])
_uv = me_cone_254.uv_layers.new(name='UVMap')
_uv.uv.foreach_set('vector', [1.0, 0.5, 1.0, 1.0, 0.8333, 1.0, 0.8333, 0.5, 0.8333, 0.5, 0.8333, 1.0, 0.6667, 1.0, 0.6667, 0.5, 0.6667, 0.5, 0.6667, 1.0, 0.5, 1.0, 0.5, 0.5, 0.5, 0.5, 0.5, 1.0, 0.3333, 1.0, 0.3333, 0.5, 0.4578, 0.37, 0.25, 0.49, 0.04215, 0.37, 0.04215, 0.13, 0.25, 0.01, 0.4578, 0.13, 0.3333, 0.5, 0.3333, 1.0, 0.1667, 1.0, 0.1667, 0.5, 0.1667, 0.5, 0.1667, 1.0, -8.941e-08, 1.0, -8.941e-08, 0.5, 0.75, 0.49, 0.9578, 0.37, 0.9578, 0.13, 0.75, 0.01, 0.5422, 0.13, 0.5422, 0.37])
me_cone_254.materials.append(mat_civil___coral)
me_cone_254.update()
me_cone_255 = bpy.data.meshes.new('Cone.255')
me_cone_255.from_pydata([(0.0, 0.34, -0.55), (0.0, 0.34, 0.55), (0.1998, 0.2751, -0.55), (0.1998, 0.2751, 0.55), (0.3234, 0.1051, -0.55), (0.3234, 0.1051, 0.55), (0.3234, -0.1051, -0.55), (0.3234, -0.1051, 0.55), (0.1998, -0.2751, -0.55), (0.1998, -0.2751, 0.55), (0.0, -0.34, -0.55), (0.0, -0.34, 0.55), (-0.1998, -0.2751, -0.55), (-0.1998, -0.2751, 0.55), (-0.3234, -0.1051, -0.55), (-0.3234, -0.1051, 0.55), (-0.3234, 0.1051, -0.55), (-0.3234, 0.1051, 0.55), (-0.1998, 0.2751, -0.55), (-0.1998, 0.2751, 0.55)], [], [(0, 1, 3, 2), (2, 3, 5, 4), (4, 5, 7, 6), (6, 7, 9, 8), (8, 9, 11, 10), (10, 11, 13, 12), (12, 13, 15, 14), (14, 15, 17, 16), (3, 1, 19, 17, 15, 13, 11, 9, 7, 5), (16, 17, 19, 18), (18, 19, 1, 0), (0, 2, 4, 6, 8, 10, 12, 14, 16, 18)])
_uv = me_cone_255.uv_layers.new(name='UVMap')
_uv.uv.foreach_set('vector', [1.0, 0.5, 1.0, 1.0, 0.9, 1.0, 0.9, 0.5, 0.9, 0.5, 0.9, 1.0, 0.8, 1.0, 0.8, 0.5, 0.8, 0.5, 0.8, 1.0, 0.7, 1.0, 0.7, 0.5, 0.7, 0.5, 0.7, 1.0, 0.6, 1.0, 0.6, 0.5, 0.6, 0.5, 0.6, 1.0, 0.5, 1.0, 0.5, 0.5, 0.5, 0.5, 0.5, 1.0, 0.4, 1.0, 0.4, 0.5, 0.4, 0.5, 0.4, 1.0, 0.3, 1.0, 0.3, 0.5, 0.3, 0.5, 0.3, 1.0, 0.2, 1.0, 0.2, 0.5, 0.3911, 0.4442, 0.25, 0.49, 0.1089, 0.4442, 0.02175, 0.3242, 0.02175, 0.1758, 0.1089, 0.05584, 0.25, 0.01, 0.3911, 0.05584, 0.4783, 0.1758, 0.4783, 0.3242, 0.2, 0.5, 0.2, 1.0, 0.1, 1.0, 0.1, 0.5, 0.1, 0.5, 0.1, 1.0, -7.451e-08, 1.0, -7.451e-08, 0.5, 0.75, 0.49, 0.8911, 0.4442, 0.9783, 0.3242, 0.9783, 0.1758, 0.8911, 0.05584, 0.75, 0.01, 0.6089, 0.05584, 0.5217, 0.1758, 0.5217, 0.3242, 0.6089, 0.4442])
me_cone_255.materials.append(mat_civil___coral)
me_cone_255.update()
me_cone_256 = bpy.data.meshes.new('Cone.256')
me_cone_256.from_pydata([(0.0, 0.04, -0.525), (0.0, 0.04, 0.525), (0.03464, 0.02, -0.525), (0.03464, 0.02, 0.525), (0.03464, -0.02, -0.525), (0.03464, -0.02, 0.525), (0.0, -0.04, -0.525), (0.0, -0.04, 0.525), (-0.03464, -0.02, -0.525), (-0.03464, -0.02, 0.525), (-0.03464, 0.02, -0.525), (-0.03464, 0.02, 0.525)], [], [(0, 1, 3, 2), (2, 3, 5, 4), (4, 5, 7, 6), (6, 7, 9, 8), (3, 1, 11, 9, 7, 5), (8, 9, 11, 10), (10, 11, 1, 0), (0, 2, 4, 6, 8, 10)])
_uv = me_cone_256.uv_layers.new(name='UVMap')
_uv.uv.foreach_set('vector', [1.0, 0.5, 1.0, 1.0, 0.8333, 1.0, 0.8333, 0.5, 0.8333, 0.5, 0.8333, 1.0, 0.6667, 1.0, 0.6667, 0.5, 0.6667, 0.5, 0.6667, 1.0, 0.5, 1.0, 0.5, 0.5, 0.5, 0.5, 0.5, 1.0, 0.3333, 1.0, 0.3333, 0.5, 0.4578, 0.37, 0.25, 0.49, 0.04215, 0.37, 0.04215, 0.13, 0.25, 0.01, 0.4578, 0.13, 0.3333, 0.5, 0.3333, 1.0, 0.1667, 1.0, 0.1667, 0.5, 0.1667, 0.5, 0.1667, 1.0, -8.941e-08, 1.0, -8.941e-08, 0.5, 0.75, 0.49, 0.9578, 0.37, 0.9578, 0.13, 0.75, 0.01, 0.5422, 0.13, 0.5422, 0.37])
me_cone_256.materials.append(mat_structure___graphite)
me_cone_256.update()
me_cube_179 = bpy.data.meshes.new('Cube.179')
me_cube_179.from_pydata([(-0.15, -0.12, -0.14), (-0.15, -0.16, -0.1), (-0.19, -0.12, -0.1), (-0.15, -0.16, 0.1), (-0.15, -0.12, 0.14), (-0.19, -0.12, 0.1), (-0.15, 0.12, -0.14), (-0.19, 0.12, -0.1), (-0.15, 0.16, -0.1), (-0.15, 0.12, 0.14), (-0.15, 0.16, 0.1), (-0.19, 0.12, 0.1), (0.15, -0.12, -0.14), (0.19, -0.12, -0.1), (0.15, -0.16, -0.1), (0.15, -0.12, 0.14), (0.15, -0.16, 0.1), (0.19, -0.12, 0.1), (0.15, 0.12, -0.14), (0.15, 0.16, -0.1), (0.19, 0.12, -0.1), (0.15, 0.12, 0.14), (0.19, 0.12, 0.1), (0.15, 0.16, 0.1)], [], [(0, 1, 2), (3, 4, 5), (6, 7, 8), (9, 10, 11), (12, 13, 14), (15, 16, 17), (18, 19, 20), (21, 22, 23), (6, 0, 2, 7), (1, 3, 5, 2), (4, 9, 11, 5), (10, 8, 7, 11), (18, 6, 8, 19), (9, 21, 23, 10), (22, 20, 19, 23), (12, 18, 20, 13), (21, 15, 17, 22), (16, 14, 13, 17), (0, 12, 14, 1), (15, 4, 3, 16), (6, 18, 12, 0), (2, 5, 11, 7), (14, 16, 3, 1), (21, 9, 4, 15), (8, 10, 23, 19), (20, 22, 17, 13)])
_uv = me_cube_179.uv_layers.new(name='UVMap')
_uv.uv.foreach_set('vector', [0.1513, 0.7187, 0.1513, 0.75, 0.125, 0.7188, 0.5893, 0.0, 0.625, 0.03125, 0.5893, 0.03125, 0.1513, 0.5312, 0.125, 0.5312, 0.1513, 0.5, 0.625, 0.2379, 0.5893, 0.2697, 0.5893, 0.2188, 0.3487, 0.7188, 0.4018, 0.7188, 0.3797, 0.7632, 0.6382, 0.7475, 0.5893, 0.7763, 0.5893, 0.7266, 0.3487, 0.5312, 0.3797, 0.4868, 0.4018, 0.5312, 0.6382, 0.5025, 0.5893, 0.5234, 0.5893, 0.4737, 0.1513, 0.5312, 0.1513, 0.7187, 0.125, 0.7188, 0.125, 0.5312, 0.4107, 0.0, 0.5893, 0.0, 0.5893, 0.03125, 0.4107, 0.03125, 0.625, 0.03125, 0.625, 0.2379, 0.5893, 0.2188, 0.5893, 0.03125, 0.5893, 0.2697, 0.4107, 0.2763, 0.4107, 0.2188, 0.5893, 0.2188, 0.3487, 0.5312, 0.1513, 0.5312, 0.1513, 0.5, 0.3797, 0.4868, 0.625, 0.2379, 0.6382, 0.5025, 0.5893, 0.4737, 0.5893, 0.2697, 0.5893, 0.5234, 0.4018, 0.5312, 0.3797, 0.4868, 0.5893, 0.4737, 0.3487, 0.7188, 0.3487, 0.5312, 0.4018, 0.5312, 0.4018, 0.7188, 0.6382, 0.5025, 0.6382, 0.7475, 0.5893, 0.7266, 0.5893, 0.5234, 0.5893, 0.7763, 0.3797, 0.7632, 0.4018, 0.7188, 0.5893, 0.7266, 0.1513, 0.7187, 0.3487, 0.7188, 0.3797, 0.7632, 0.1513, 0.75, 0.6382, 0.7475, 0.625, 0.9737, 0.5893, 0.9737, 0.5893, 0.7763, 0.1513, 0.5312, 0.3487, 0.5312, 0.3487, 0.7188, 0.1513, 0.7187, 0.4107, 0.03125, 0.5893, 0.03125, 0.5893, 0.2188, 0.4107, 0.2188, 0.3797, 0.7632, 0.5893, 0.7763, 0.5893, 0.9737, 0.4107, 0.9737, 0.6382, 0.5025, 0.8487, 0.5312, 0.8487, 0.7188, 0.6382, 0.7475, 0.4107, 0.2763, 0.5893, 0.2697, 0.5893, 0.4737, 0.3797, 0.4868, 0.4018, 0.5312, 0.5893, 0.5234, 0.5893, 0.7266, 0.4018, 0.7188])
me_cube_179.materials.append(mat_civil___petrol)
me_cube_179.update()

# ---- objects
ob_private_weather = bpy.data.objects.new('private_weather', None)
ob_hull = bpy.data.objects.new('hull', None)
ob_cargo = bpy.data.objects.new('cargo', None)
ob_drive = bpy.data.objects.new('drive', None)
ob_comms = bpy.data.objects.new('comms', None)
ob_external = bpy.data.objects.new('external', None)
ob_cosmetic = bpy.data.objects.new('cosmetic', None)
ob_structural_spine = bpy.data.objects.new('structural spine', me_cube_173)
ob_forward_command = bpy.data.objects.new('forward command', me_cube_174)
ob_bridge_glazing = bpy.data.objects.new('bridge glazing', me_cube_175)
ob_engine_jacket = bpy.data.objects.new('engine jacket', me_cone_246)
ob_engine_bell = bpy.data.objects.new('engine bell', me_cone_247)
ob_engine_throat = bpy.data.objects.new('engine throat', me_cone_248)
ob_engine_glow = bpy.data.objects.new('engine glow', me_cone_249)
ob_engine_jacket_001 = bpy.data.objects.new('engine jacket.001', me_cone_250)
ob_engine_bell_001 = bpy.data.objects.new('engine bell.001', me_cone_251)
ob_engine_throat_001 = bpy.data.objects.new('engine throat.001', me_cone_252)
ob_engine_glow_001 = bpy.data.objects.new('engine glow.001', me_cone_253)
ob_reactor_shield = bpy.data.objects.new('reactor shield', me_cube_176)
ob_restored_salon = bpy.data.objects.new('restored salon', me_cube_177)
ob_panoramic_glass = bpy.data.objects.new('panoramic glass', me_cube_178)
ob_brightwork = bpy.data.objects.new('brightwork', me_cone_254)
ob_old_winch = bpy.data.objects.new('old winch', me_cone_255)
ob_radio_mast = bpy.data.objects.new('radio mast', me_cone_256)
ob_sensor_head = bpy.data.objects.new('sensor head', me_cube_179)
ob_socket_power = bpy.data.objects.new('socket_power', None)
ob_socket_cruise = bpy.data.objects.new('socket_cruise', None)
ob_socket_maneuver = bpy.data.objects.new('socket_maneuver', None)
ob_socket_cargo = bpy.data.objects.new('socket_cargo', None)
ob_socket_utility = bpy.data.objects.new('socket_utility', None)
ob_socket_external = bpy.data.objects.new('socket_external', None)
ob_socket_cosmetic = bpy.data.objects.new('socket_cosmetic', None)

# ---- transforms, parenting, visibility, modifiers, constraints
ob_private_weather.location = (0.0, 0.0, 0.0)
ob_hull.parent = ob_private_weather
ob_hull.location = (0.0, 0.0, 0.0)
ob_cargo.parent = ob_private_weather
ob_cargo.location = (0.0, 0.0, 0.0)
ob_drive.parent = ob_private_weather
ob_drive.location = (0.0, 0.0, 0.0)
ob_comms.parent = ob_private_weather
ob_comms.location = (0.0, 0.0, 0.0)
ob_external.parent = ob_private_weather
ob_external.location = (0.0, 0.0, 0.0)
ob_cosmetic.parent = ob_private_weather
ob_cosmetic.location = (0.0, 0.0, 0.0)
ob_structural_spine.parent = ob_hull
ob_structural_spine.location = (0.0, 0.0, 0.0)
ob_forward_command.parent = ob_hull
ob_forward_command.location = (2.557, 0.0, 0.35)
ob_bridge_glazing.parent = ob_hull
ob_bridge_glazing.location = (3.346, 0.0, 0.52)
ob_engine_jacket.parent = ob_drive
ob_engine_jacket.location = (-3.384, -0.41, 0.0)
ob_engine_jacket.rotation_euler = (0.0, 1.571, 0.0)
ob_engine_bell.parent = ob_drive
ob_engine_bell.location = (-3.826, -0.41, 0.0)
ob_engine_bell.rotation_euler = (0.0, 1.571, 0.0)
ob_engine_throat.parent = ob_drive
ob_engine_throat.location = (-4.004, -0.41, 0.0)
ob_engine_throat.rotation_euler = (0.0, 1.571, 0.0)
ob_engine_glow.parent = ob_drive
ob_engine_glow.location = (-4.03, -0.41, 0.0)
ob_engine_glow.rotation_euler = (0.0, 1.571, 0.0)
ob_engine_jacket_001.parent = ob_drive
ob_engine_jacket_001.location = (-3.384, 0.41, 0.0)
ob_engine_jacket_001.rotation_euler = (0.0, 1.571, 0.0)
ob_engine_bell_001.parent = ob_drive
ob_engine_bell_001.location = (-3.826, 0.41, 0.0)
ob_engine_bell_001.rotation_euler = (0.0, 1.571, 0.0)
ob_engine_throat_001.parent = ob_drive
ob_engine_throat_001.location = (-4.004, 0.41, 0.0)
ob_engine_throat_001.rotation_euler = (0.0, 1.571, 0.0)
ob_engine_glow_001.parent = ob_drive
ob_engine_glow_001.location = (-4.03, 0.41, 0.0)
ob_engine_glow_001.rotation_euler = (0.0, 1.571, 0.0)
ob_reactor_shield.parent = ob_drive
ob_reactor_shield.location = (-2.933, 0.0, 0.25)
ob_restored_salon.parent = ob_cargo
ob_restored_salon.location = (-1.2, 0.0, 0.8)
ob_panoramic_glass.parent = ob_cargo
ob_panoramic_glass.location = (-1.1, -0.9, 0.92)
ob_brightwork.parent = ob_cosmetic
ob_brightwork.location = (-0.35, -0.91, 0.25)
ob_brightwork.rotation_euler = (1.571, -8.884e-08, 1.608)
ob_old_winch.parent = ob_external
ob_old_winch.location = (1.25, 0.0, 1.3)
ob_old_winch.rotation_euler = (1.571, 0.0, 0.0)
ob_radio_mast.parent = ob_comms
ob_radio_mast.location = (1.203, 0.2, 1.525)
ob_radio_mast.rotation_euler = (0.0, -0.0, 3.142)
ob_sensor_head.parent = ob_comms
ob_sensor_head.location = (1.203, 0.2, 2.05)
ob_socket_power.parent = ob_private_weather
ob_socket_power.location = (-2.707, 0.0, 0.35)
ob_socket_cruise.parent = ob_private_weather
ob_socket_cruise.location = (-3.61, 0.0, 0.0)
ob_socket_maneuver.parent = ob_private_weather
ob_socket_maneuver.location = (3.158, 0.0, -0.4)
ob_socket_cargo.parent = ob_private_weather
ob_socket_cargo.location = (0.0, 0.0, 0.2)
ob_socket_utility.parent = ob_private_weather
ob_socket_utility.location = (0.6016, 0.2, 1.5)
ob_socket_external.parent = ob_private_weather
ob_socket_external.location = (-0.752, 1.3, 0.2)
ob_socket_cosmetic.parent = ob_private_weather
ob_socket_cosmetic.location = (1.504, -1.1, -0.2)

# ---- collection membership
col_collection.objects.link(ob_private_weather)
col_collection.objects.link(ob_hull)
col_collection.objects.link(ob_cargo)
col_collection.objects.link(ob_drive)
col_collection.objects.link(ob_comms)
col_collection.objects.link(ob_external)
col_collection.objects.link(ob_cosmetic)
col_collection.objects.link(ob_structural_spine)
col_collection.objects.link(ob_forward_command)
col_collection.objects.link(ob_bridge_glazing)
col_collection.objects.link(ob_engine_jacket)
col_collection.objects.link(ob_engine_bell)
col_collection.objects.link(ob_engine_throat)
col_collection.objects.link(ob_engine_glow)
col_collection.objects.link(ob_engine_jacket_001)
col_collection.objects.link(ob_engine_bell_001)
col_collection.objects.link(ob_engine_throat_001)
col_collection.objects.link(ob_engine_glow_001)
col_collection.objects.link(ob_reactor_shield)
col_collection.objects.link(ob_restored_salon)
col_collection.objects.link(ob_panoramic_glass)
col_collection.objects.link(ob_brightwork)
col_collection.objects.link(ob_old_winch)
col_collection.objects.link(ob_radio_mast)
col_collection.objects.link(ob_sensor_head)
col_collection.objects.link(ob_socket_power)
col_collection.objects.link(ob_socket_cruise)
col_collection.objects.link(ob_socket_maneuver)
col_collection.objects.link(ob_socket_cargo)
col_collection.objects.link(ob_socket_utility)
col_collection.objects.link(ob_socket_external)
col_collection.objects.link(ob_socket_cosmetic)

# ---- scene / render settings (as saved in the file)
scene.frame_start = 1; scene.frame_end = 250; scene.frame_set(1)
scene.render.engine = 'BLENDER_EEVEE_NEXT'
scene.render.bake_bias = 0.0
scene.render.bake_samples = 0
scene.render.compositor_device = 'GPU'
scene.eevee.use_volume_custom_range = False
scene.eevee.fast_gi_thickness_near = 0.1
scene.eevee.fast_gi_thickness_far = 0.0
scene.eevee.ray_tracing_options.screen_trace_thickness = 0.1
bpy.context.view_layer.update()

# ---- added for rendering (the .blend has no active camera): camera
cam_auto = bpy.data.cameras.new('AutoCamera')
cam_auto.lens = 50.0
cam_auto.sensor_width = 36.0
cam_auto.clip_end = 1000.0
ob_auto_camera = bpy.data.objects.new('AutoCamera', cam_auto)
scene.collection.objects.link(ob_auto_camera)
ob_auto_camera.location = (7.75751, -9.50333, 7.11901)
ob_auto_camera.rotation_euler = (1.09748, -7.21219e-08, 0.694738)
scene.camera = ob_auto_camera
bpy.context.view_layer.update()
